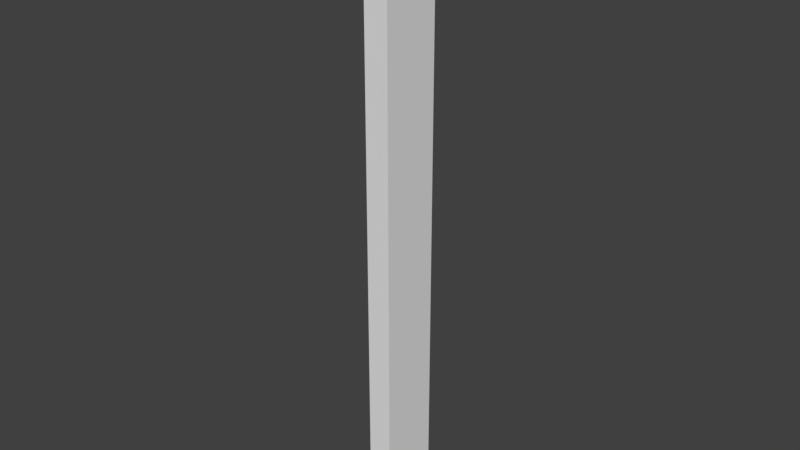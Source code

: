 # Source: TrackClose.blend  (saved by Blender 2.77.0; exported with 4.5.12 LTS)
import bpy
from mathutils import Matrix  # noqa: F401  (used for matrix-valued properties, if any)

bpy.ops.wm.read_factory_settings(use_empty=True)
scene = bpy.context.scene
scene.name = 'Scene'

# ---- collections
col_collection_1 = bpy.data.collections.new('Collection 1'); scene.collection.children.link(col_collection_1)

# ---- materials (node trees are filled in below, after node groups)
mat_material = bpy.data.materials.new('Material')
mat_material.alpha_threshold = 0.0
mat_material.use_transparent_shadow = False
mat_material.roughness = 0.5

# ---- material node trees

# ---- world
world_world = bpy.data.worlds.new('World'); scene.world = world_world
world_world.color = (0.05088, 0.05088, 0.05088)
world_world.use_sun_shadow = False
world_world.sun_shadow_jitter_overblur = 0.0
world_world.cycles.sampling_method = 'MANUAL'

# ---- meshes
me_cube_002 = bpy.data.meshes.new('Cube.002')
me_cube_002.from_pydata([(1.1, -2.3, -5.0), (1.1, -2.3, 5.0), (1.1, -1.3, -5.0), (1.1, -1.3, 5.0), (1.5, -2.3, -5.0), (1.5, -2.3, 5.0), (1.5, -1.3, -5.0), (1.5, -1.3, 5.0)], [], [(1, 3, 2, 0), (3, 7, 6, 2), (7, 5, 4, 6), (5, 1, 0, 4), (0, 2, 6, 4), (5, 7, 3, 1)])
_uv = me_cube_002.uv_layers.new(name='UVMap')
_uv.uv.foreach_set('vector', [0.05007, 7.932e-05, 7.941e-05, 7.932e-05, 7.932e-05, 0.9999, 0.05007, 0.9999, 0.1204, 7.932e-05, 0.1004, 7.932e-05, 0.1004, 0.9999, 0.1204, 0.9999, 0.05023, 7.932e-05, 0.1002, 7.932e-05, 0.1002, 0.9999, 0.05023, 0.9999, 0.1205, 7.932e-05, 0.1405, 7.932e-05, 0.1405, 0.9999, 0.1205, 0.9999, 0.1607, 0.05007, 0.1607, 7.932e-05, 0.1407, 7.932e-05, 0.1407, 0.05007, 0.1407, 0.1002, 0.1407, 0.05023, 0.1607, 0.05023, 0.1607, 0.1002])
me_cube_002.materials.append(mat_material)
me_cube_002.use_remesh_preserve_volume = False
me_cube_002.use_remesh_preserve_attributes = False
me_cube_002.use_mirror_vertex_groups = False
me_cube_002.update()

# ---- objects
ob_cube_001 = bpy.data.objects.new('Cube.001', me_cube_002)

# ---- transforms, parenting, visibility, modifiers, constraints
ob_cube_001.location = (-0.6059, 2.3, 0.0)
ob_cube_001.lineart.crease_threshold = 0.0

# ---- collection membership
col_collection_1.objects.link(ob_cube_001)

# ---- scene / render settings (as saved in the file)
scene.frame_start = 1; scene.frame_end = 250; scene.frame_set(4)
scene.render.engine = 'BLENDER_EEVEE_NEXT'
scene.render.resolution_percentage = 50
scene.render.dither_intensity = 0.0
scene.cycles.use_denoising = False
scene.cycles.samples = 128
scene.cycles.sampling_pattern = 'TABULATED_SOBOL'
scene.cycles.light_sampling_threshold = 0.0
scene.cycles.use_adaptive_sampling = False
scene.cycles.use_light_tree = False
scene.cycles.blur_glossy = 0.0
scene.cycles.sample_clamp_indirect = 0.0
scene.view_settings.view_transform = 'Standard'
bpy.context.view_layer.update()

# ---- added for rendering (the .blend has no active camera and no usable light): camera, sun
cam_auto = bpy.data.cameras.new('AutoCamera')
cam_auto.lens = 50.0
cam_auto.sensor_width = 36.0
cam_auto.clip_end = 1000.0
ob_auto_camera = bpy.data.objects.new('AutoCamera', cam_auto)
scene.collection.objects.link(ob_auto_camera)
ob_auto_camera.location = (9.99984, -10.6669, 7.4446)
ob_auto_camera.rotation_euler = (1.09748, -7.21219e-08, 0.694738)
scene.camera = ob_auto_camera
light_auto_sun = bpy.data.lights.new('AutoSun', 'SUN')
light_auto_sun.energy = 3.0
light_auto_sun.angle = 0.0523599
ob_auto_sun = bpy.data.objects.new('AutoSun', light_auto_sun)
scene.collection.objects.link(ob_auto_sun)
ob_auto_sun.rotation_euler = (0.872665, 0.174533, 0.523599)
bpy.context.view_layer.update()
